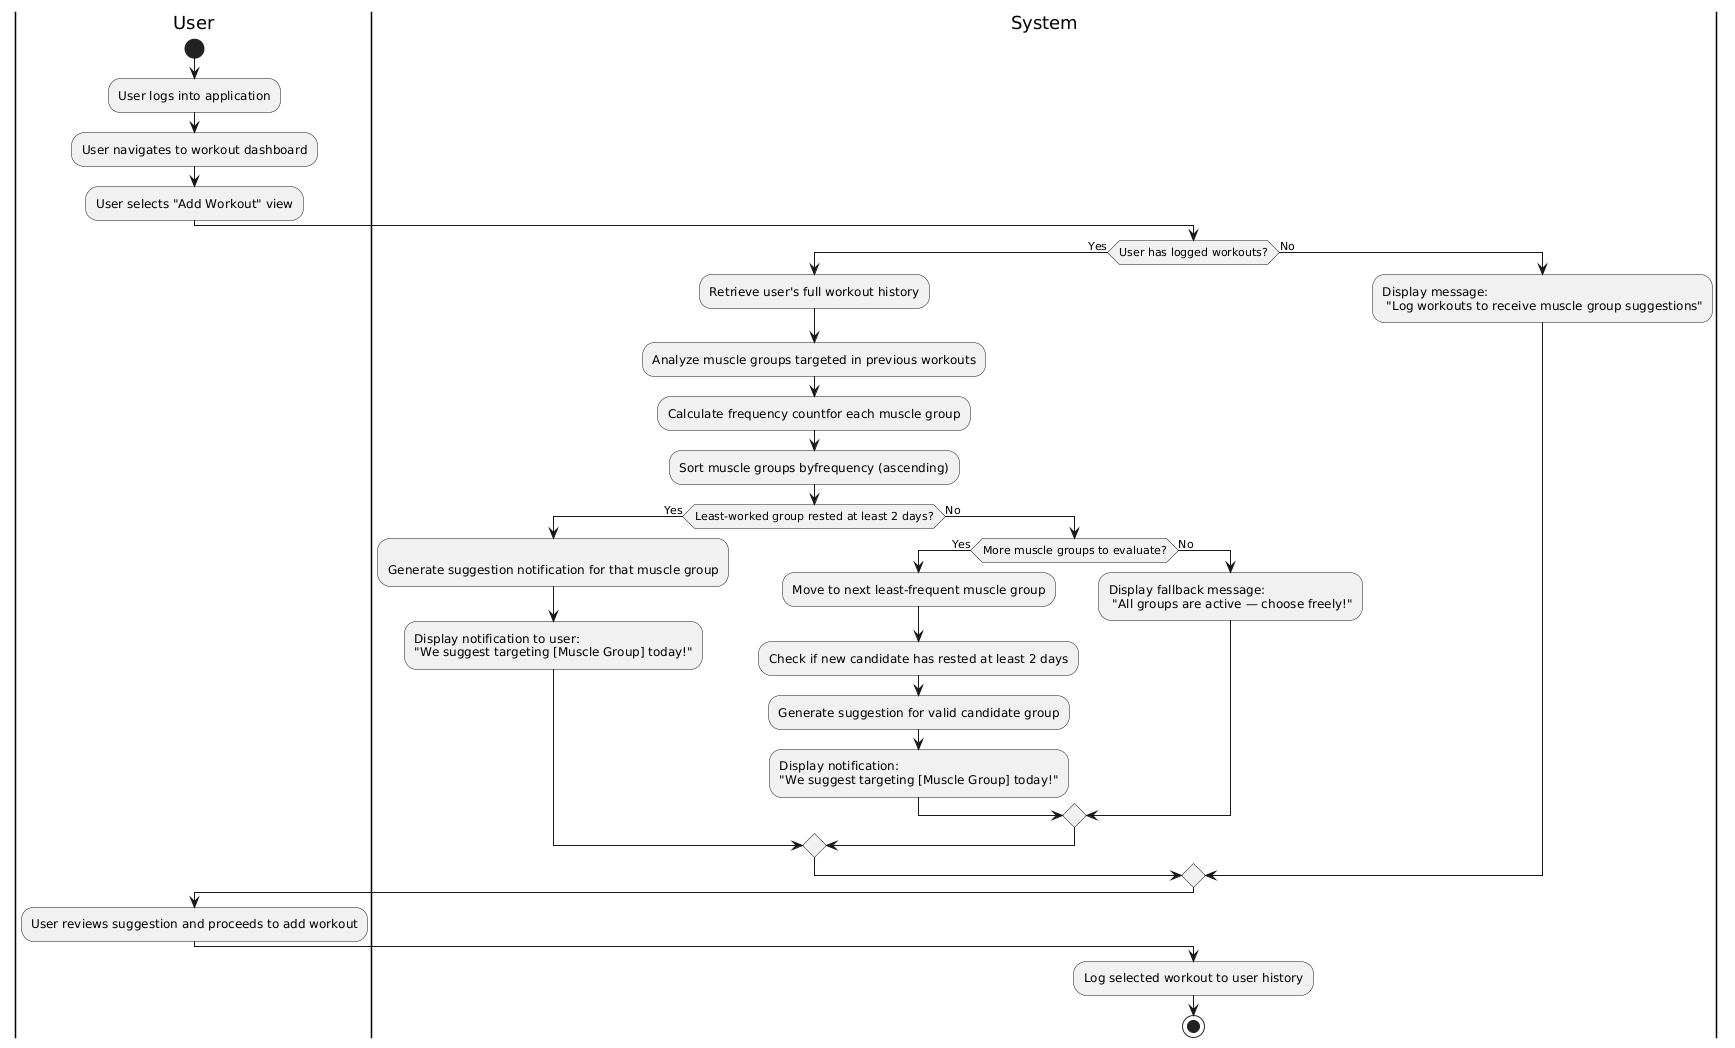

The diagram above was rendered by PlantUML. Its source (embedded in the PNG):
@startuml
|User|
start

:User logs into application;

:User navigates to workout dashboard;

:User selects "Add Workout" view;

|System|

if (User has logged workouts?) then (Yes)
  :Retrieve user's full workout history;

  :Analyze muscle groups targeted in previous workouts;

  :Calculate frequency countfor each muscle group;

  :Sort muscle groups byfrequency (ascending);

  if (Least-worked group rested at least 2 days?) then (Yes)
    :\nGenerate suggestion notification for that muscle group;

    :Display notification to user: \n"We suggest targeting [Muscle Group] today!";
  else (No)
    if (More muscle groups to evaluate?) then (Yes)
      :Move to next least-frequent muscle group;

      :Check if new candidate has rested at least 2 days;

      :Generate suggestion for valid candidate group;

      :Display notification: \n"We suggest targeting [Muscle Group] today!";
    else (No)
      :Display fallback message:\n "All groups are active — choose freely!";
    endif
  endif
else (No)
  :Display message:\n "Log workouts to receive muscle group suggestions";
endif

|User|

:User reviews suggestion and proceeds to add workout;

|System|

:Log selected workout to user history;

stop
@enduml